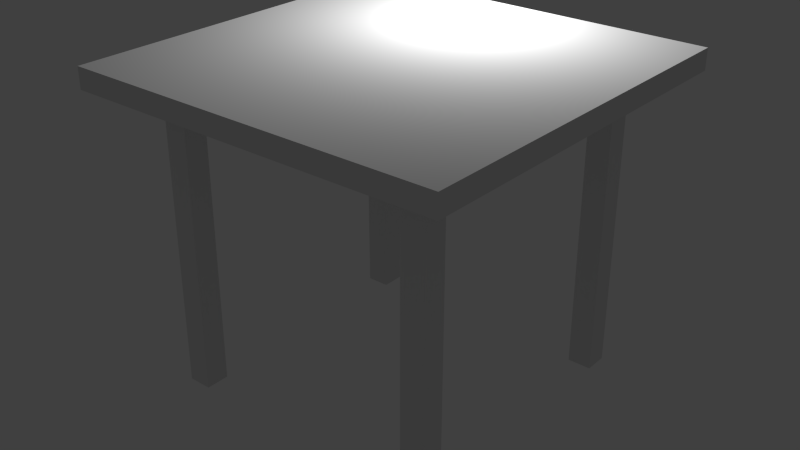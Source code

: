 # Source: table-review.blend  (saved by Blender 2.73.0; exported with 4.5.12 LTS)
import bpy
from mathutils import Matrix  # noqa: F401  (used for matrix-valued properties, if any)

bpy.ops.wm.read_factory_settings(use_empty=True)
scene = bpy.context.scene
scene.name = 'Scene'

# ---- collections
col_collection_1 = bpy.data.collections.new('Collection 1'); scene.collection.children.link(col_collection_1)

# ---- materials (node trees are filled in below, after node groups)
mat_wood = bpy.data.materials.new('Wood')
mat_wood.alpha_threshold = 0.0
mat_wood.use_transparent_shadow = False
mat_wood.roughness = 0.5
mat_wood.line_color = (0.0, 0.0, 0.0, 1.0)

# ---- material node trees

# ---- world
world_world = bpy.data.worlds.new('World'); scene.world = world_world
world_world.color = (0.05088, 0.05088, 0.05088)
world_world.use_sun_shadow = False
world_world.sun_shadow_jitter_overblur = 0.0
world_world.cycles.sampling_method = 'MANUAL'
world_world.cycles.sample_map_resolution = 256

# ---- lights
light_lamp = bpy.data.lights.new('Lamp', 'POINT')
light_lamp.transmission_factor = 0.0
light_lamp.cutoff_distance = 30.0
light_lamp.energy = 100.0
light_lamp.shadow_buffer_clip_start = 1.001
light_lamp.shadow_soft_size = 0.1
light_lamp.shadow_maximum_resolution = 0.006
light_lamp.use_absolute_resolution = True
light_lamp.cycles.use_multiple_importance_sampling = False

# ---- meshes
me_cube_002 = bpy.data.meshes.new('Cube.002')
me_cube_002.from_pydata([(1.458, 1.458, 0.08038), (1.458, -1.458, 0.08038), (-1.458, -1.458, 0.08038), (-1.458, 1.458, 0.08038), (1.458, 1.458, -0.08038), (1.458, -1.458, -0.08038), (-1.458, -1.458, -0.08038), (-1.458, 1.458, -0.08038), (1.458, 1.458, 0.08038), (1.458, -1.458, 0.08038), (-1.458, -1.458, 0.08038), (-1.458, 1.458, 0.08038), (1.458, -8.691e-08, -0.08038), (2.607e-07, 1.458, -0.08038), (0.0, -1.458, -0.08038), (-1.458, 4.346e-07, -0.08038), (1.458, -0.7291, -0.08038), (-0.7291, 1.458, -0.08038), (-0.7291, -1.458, -0.08038), (-1.458, 0.7291, -0.08038), (1.458, 0.7291, -0.08038), (0.7291, 1.458, -0.08038), (0.7291, -1.458, -0.08038), (-1.458, -0.7291, -0.08038), (0.7291, -0.7291, -0.08038), (0.7291, 0.7291, -0.08038), (-0.7291, 0.7291, -0.08038), (-0.7291, -0.7291, -0.08038), (1.458, -1.094, -0.08038), (-1.094, 1.458, -0.08038), (-1.094, -1.458, -0.08038), (-1.458, 1.094, -0.08038), (1.458, 0.3645, -0.08038), (0.3645, 1.458, -0.08038), (0.3645, -1.458, -0.08038), (-1.458, -0.3645, -0.08038), (-1.094, 3.694e-07, -0.08038), (2.173e-07, 1.094, -0.08038), (1.458, -0.3645, -0.08038), (-0.3645, 1.458, -0.08038), (-0.3645, -1.458, -0.08038), (-1.458, 0.3645, -0.08038), (1.458, 1.094, -0.08038), (1.094, 1.458, -0.08038), (1.094, -1.458, -0.08038), (-1.458, -1.094, -0.08038), (1.094, -2.173e-08, -0.08038), (2.173e-08, -1.094, -0.08038), (1.094, -0.7291, -0.08038), (0.7291, -1.094, -0.08038), (1.094, 0.7291, -0.08038), (0.7291, 1.094, -0.08038), (-1.094, 0.722, -0.08038), (-0.7268, 1.094, -0.08038), (-1.094, -0.7291, -0.08038), (-0.7291, -1.094, -0.08038), (-0.3645, -1.094, -0.08038), (-1.094, -0.3645, -0.08038), (-0.3645, 1.094, -0.08038), (-1.091, 1.087, -0.08038), (1.094, 0.3645, -0.08038), (1.094, 1.094, -0.08038), (0.3645, 1.094, -0.08038), (1.094, -1.094, -0.08038), (1.094, -0.3645, -0.08038), (0.3645, -1.094, -0.08038), (-1.094, 0.3645, -0.08038), (-1.094, -1.094, -0.08038), (-1.094, -0.7284, -0.2523), (-0.7291, -0.7284, -0.2523), (-1.094, -1.093, -0.2523), (-0.7291, -1.093, -0.2523), (1.094, 0.9105, -0.2523), (0.7296, 0.9114, -0.2523), (0.9119, 1.093, -0.2523), (0.9114, 0.7291, -0.2523), (-0.7265, 1.094, -0.2523), (-1.093, 1.087, -0.2523), (-0.7288, 0.7244, -0.2523), (-1.095, 0.7173, -0.2523), (-0.7291, 3.042e-07, -0.2523), (0.7291, 4.346e-08, -0.2523), (1.738e-07, 0.7291, -0.2523), (4.346e-08, -0.7291, -0.2523), (0.7291, -0.7291, -0.2523), (0.7291, 0.7291, -0.2523), (-0.7291, 0.7291, -0.2523), (-0.7291, -0.7291, -0.2523), (-1.094, 3.694e-07, -0.2523), (2.173e-07, 1.094, -0.2523), (1.094, -2.173e-08, -0.2523), (2.173e-08, -1.094, -0.2523), (0.3645, -0.7291, -0.2523), (1.094, -0.7291, -0.2523), (0.7291, -0.3645, -0.2523), (0.7291, -1.094, -0.2523), (0.3645, 0.7291, -0.2523), (1.094, 0.7291, -0.2523), (0.7291, 1.094, -0.2523), (0.7291, 0.3645, -0.2523), (-1.094, 0.7291, -0.2523), (-0.3645, 0.7291, -0.2523), (-0.7291, 1.094, -0.2523), (-0.7291, 0.3645, -0.2523), (-1.094, -0.7291, -0.2523), (-0.3645, -0.7291, -0.2523), (-0.7291, -0.3645, -0.2523), (-0.7291, -1.094, -0.2523), (-0.3645, -1.094, -0.2523), (-1.094, -0.3645, -0.2523), (-0.3645, 1.094, -0.2523), (1.094, 0.3645, -0.2523), (0.3645, 1.094, -0.2523), (1.094, -0.3645, -0.2523), (0.3645, -1.094, -0.2523), (-1.094, 0.3645, -0.2523), (8.691e-08, 1.738e-07, 0.0306), (-0.7291, 3.042e-07, 0.0306), (0.7291, 4.346e-08, 0.0306), (1.738e-07, 0.7291, 0.0306), (4.346e-08, -0.7291, 0.0306), (0.7291, -0.7291, 0.0306), (0.7291, 0.7291, 0.0306), (-0.7291, 0.7291, 0.0306), (-0.7291, -0.7291, 0.0306), (0.3645, 1.086e-07, 0.0306), (6.518e-08, -0.3645, 0.0306), (-0.3645, 2.39e-07, 0.0306), (1.304e-07, 0.3645, 0.0306), (0.3645, -0.7291, 0.0306), (0.7291, -0.3645, 0.0306), (0.3645, 0.7291, 0.0306), (0.7291, 0.3645, 0.0306), (-0.3645, 0.7291, 0.0306), (-0.7291, 0.3645, 0.0306), (-0.3645, -0.7291, 0.0306), (-0.7291, -0.3645, 0.0306), (-0.3645, -0.3645, 0.0306), (-0.3645, 0.3645, 0.0306), (0.3645, -0.3645, 0.0306), (0.3645, 0.3645, 0.0306), (0.7301, 1.094, -0.2523), (1.094, 1.092, -0.08038), (1.094, 0.7275, -0.08038), (1.094, 1.092, -0.2523), (1.094, 0.7275, -0.2523), (0.9116, 0.9109, -0.2523), (0.7291, -1.093, -0.2523), (1.094, -1.093, -0.2523), (0.7291, -0.7286, -0.2523), (1.094, -0.7286, -0.2523), (0.9114, -1.093, -0.2523), (0.7291, -0.9109, -0.2523), (0.9114, -0.7286, -0.2523), (1.094, -0.9109, -0.2523), (0.9114, -0.9109, -0.2523), (-1.094, -0.9107, -0.2523), (-0.9114, -0.7284, -0.2523), (-0.7291, -0.9107, -0.2523), (-0.9114, -1.093, -0.2523), (-0.9114, -0.9107, -0.2523), (-0.7288, 0.9067, -0.2523), (-0.9087, 1.094, -0.2523), (-1.095, 0.8996, -0.2523), (-0.911, 0.7244, -0.2523), (-0.911, 0.9067, -0.2523)], [], [(0, 3, 2, 1), (67, 45, 6, 30), (4, 42, 20, 32, 12, 38, 16, 28, 5, 9, 8), (5, 44, 22, 34, 14, 40, 18, 30, 6, 10, 9), (6, 45, 23, 35, 15, 41, 19, 31, 7, 11, 10), (8, 11, 7, 29, 17, 39, 13, 33, 21, 43, 4), (66, 41, 15, 36), (65, 47, 14, 34), (63, 49, 22, 44), (59, 31, 19, 52), (57, 35, 23, 54), (56, 55, 18, 40), (47, 91, 108, 56), (51, 98, 85, 25), (47, 56, 40, 14), (52, 100, 86, 26), (55, 107, 87, 27), (66, 115, 100, 52), (36, 15, 35, 57), (60, 111, 90, 46), (53, 102, 110, 58), (26, 86, 102, 53), (49, 95, 114, 65), (27, 87, 104, 54), (39, 17, 53, 58), (13, 39, 58, 37), (46, 90, 113, 64), (29, 7, 31, 59), (17, 29, 59, 53), (54, 104, 109, 57), (20, 50, 60, 32), (32, 60, 46, 12), (43, 21, 51, 61), (4, 43, 61, 42), (42, 61, 50, 20), (33, 13, 37, 62), (21, 33, 62, 51), (56, 108, 107, 55), (16, 48, 63, 28), (28, 63, 44, 5), (48, 93, 84, 24), (12, 46, 64, 38), (38, 64, 48, 16), (62, 112, 98, 51), (24, 84, 95, 49), (50, 97, 111, 60), (25, 85, 75, 97, 50), (65, 114, 91, 47), (49, 65, 34, 22), (36, 88, 115, 66), (58, 110, 89, 37), (57, 109, 88, 36), (52, 19, 41, 66), (37, 89, 112, 62), (64, 113, 93, 48), (54, 23, 45, 67), (55, 67, 30, 18), (73, 146, 75, 85), (142, 143, 145, 144), (61, 51, 141, 144), (59, 77, 162, 76, 53), (59, 52, 79, 163, 77), (165, 163, 79, 164), (80, 117, 134, 103), (82, 119, 131, 96), (113, 94, 84, 93), (112, 89, 82, 96), (111, 99, 81, 90), (110, 102, 86, 101), (83, 120, 135, 105), (85, 122, 132, 99), (105, 87, 107, 108), (83, 105, 108, 91), (94, 130, 121, 84), (103, 134, 123, 86), (106, 136, 117, 80), (80, 88, 109, 106), (106, 109, 104, 87), (87, 124, 136, 106), (84, 121, 129, 92), (86, 123, 133, 101), (89, 110, 101, 82), (97, 75, 85, 99, 111), (98, 112, 96, 85), (90, 81, 94, 113), (96, 131, 122, 85), (105, 135, 124, 87), (99, 132, 118, 81), (92, 83, 91, 114), (84, 92, 114, 95), (92, 129, 120, 83), (101, 133, 119, 82), (81, 118, 130, 94), (86, 100, 115, 103), (103, 115, 88, 80), (140, 128, 116, 125), (139, 126, 120, 129), (138, 134, 117, 127), (137, 136, 124, 135), (127, 117, 136, 137), (116, 127, 137, 126), (126, 137, 135, 120), (133, 123, 134, 138), (119, 133, 138, 128), (128, 138, 127, 116), (125, 116, 126, 139), (118, 125, 139, 130), (130, 139, 129, 121), (131, 119, 128, 140), (122, 131, 140, 132), (132, 140, 125, 118), (146, 72, 97, 75), (141, 74, 146, 73), (55, 107, 70, 67), (104, 54, 67, 70), (155, 151, 147, 152), (63, 148, 95, 49), (63, 48, 93, 148), (153, 155, 152, 149), (150, 154, 155, 153), (157, 160, 156, 68), (69, 158, 160, 157), (158, 71, 159, 160), (76, 162, 165, 161), (161, 165, 164, 78)])
_uv = me_cube_002.uv_layers.new(name='UVMap')
_uv.uv.foreach_set('vector', [0.4998, 0.4998, 0.0001967, 0.4998, 0.0001966, 0.0001968, 0.4998, 0.0001966, 0.4374, 0.9374, 0.4998, 0.9374, 0.4998, 0.9998, 0.4374, 0.9998, 0.9828, 0.4421, 0.9999, 0.541, 0.9828, 0.5411, 0.9827, 0.541, 0.9828, 0.541, 0.9828, 0.541, 0.9828, 0.541, 0.9828, 0.541, 0.9828, 0.541, 9.914e-05, 0.541, 9.938e-05, 0.4421, 0.9849, 0.4033, 0.9849, 0.4256, 0.9999, 0.5818, 0.9849, 0.5819, 0.9848, 0.5819, 0.9848, 0.5819, 0.9849, 0.5819, 0.9849, 0.5819, 0.9849, 0.5819, 9.934e-05, 0.5819, 9.922e-05, 0.4033, 9.922e-05, 0.54, 0.8616, 0.5412, 0.8631, 0.54, 0.8628, 0.54, 0.8626, 0.54, 0.8623, 0.54, 0.862, 0.54, 0.8618, 0.54, 0.9849, 0.54, 0.9849, 0.4588, 9.95e-05, 0.4588, 0.9703, 0.4541, 9.878e-05, 0.4541, 9.851e-05, 0.5431, 0.4843, 0.5459, 0.4848, 0.5451, 0.485, 0.5443, 0.4856, 0.5435, 0.4855, 0.5435, 0.4853, 0.5435, 0.4852, 0.5435, 0.9703, 0.5431, 0.4374, 0.6875, 0.4998, 0.6875, 0.4998, 0.75, 0.4374, 0.75, 0.1875, 0.9374, 0.25, 0.9374, 0.25, 0.9998, 0.1875, 0.9998, 0.06265, 0.9374, 0.1251, 0.9374, 0.1251, 0.9998, 0.06265, 0.9998, 0.437, 0.5639, 0.4998, 0.5626, 0.4998, 0.6251, 0.4374, 0.6263, 0.4374, 0.8125, 0.4998, 0.8125, 0.4998, 0.8749, 0.4374, 0.8749, 0.3125, 0.9374, 0.3749, 0.9374, 0.3749, 0.9998, 0.3125, 0.9998, 0.3956, 0.6782, 0.3956, 0.941, 0.3748, 0.941, 0.3748, 0.6782, 0.06247, 1.0, 0.06247, 0.7372, 0.08329, 0.7372, 0.08329, 1.0, 0.25, 0.9374, 0.3125, 0.9374, 0.3125, 0.9998, 0.25, 0.9998, 0.625, 0.5086, 0.625, 0.2457, 0.6458, 0.2457, 0.6458, 0.5086, 0.08329, 1.0, 0.08329, 0.7372, 0.1041, 0.7372, 0.1041, 1.0, 0.583, 0.6782, 0.583, 0.9411, 0.5622, 0.9411, 0.5626, 0.6782, 0.4374, 0.75, 0.4998, 0.75, 0.4998, 0.8125, 0.4374, 0.8125, 0.4789, 0.941, 0.4789, 0.6782, 0.4997, 0.6782, 0.4997, 0.941, 0.333, 0.4914, 0.3332, 0.7543, 0.3123, 0.7543, 0.3123, 0.4914, 0.6458, 0.5086, 0.6458, 0.2457, 0.6667, 0.2457, 0.6667, 0.5086, 0.4373, 0.6782, 0.4373, 0.941, 0.4164, 0.941, 0.4164, 0.6782, 0.02082, 0.7372, 0.02082, 1.0, 5.957e-08, 1.0, 0.0, 0.7372, 0.3125, 0.5002, 0.3749, 0.5002, 0.3745, 0.5626, 0.3125, 0.5626, 0.25, 0.5002, 0.3125, 0.5002, 0.3125, 0.5626, 0.25, 0.5626, 0.4997, 0.941, 0.4997, 0.6782, 0.5206, 0.6782, 0.5206, 0.941, 0.4374, 0.5002, 0.4998, 0.5002, 0.4998, 0.5626, 0.437, 0.5639, 0.3749, 0.5002, 0.4374, 0.5002, 0.437, 0.5639, 0.3745, 0.5626, 0.6454, 0.6782, 0.6455, 0.941, 0.6247, 0.941, 0.6246, 0.6782, 0.0001967, 0.6251, 0.06265, 0.6251, 0.06265, 0.6875, 0.0001967, 0.6875, 0.0001967, 0.6875, 0.06265, 0.6875, 0.06265, 0.75, 0.0001967, 0.75, 0.06265, 0.5002, 0.1251, 0.5002, 0.1251, 0.5626, 0.06265, 0.5626, 0.0001966, 0.5002, 0.06265, 0.5002, 0.06265, 0.5626, 0.0001967, 0.5626, 0.0001967, 0.5626, 0.06265, 0.5626, 0.06265, 0.6251, 0.0001967, 0.6251, 0.1875, 0.5002, 0.25, 0.5002, 0.25, 0.5626, 0.1875, 0.5626, 0.1251, 0.5002, 0.1875, 0.5002, 0.1875, 0.5626, 0.1251, 0.5626, 0.3748, 0.6782, 0.3748, 0.941, 0.354, 0.941, 0.354, 0.6782, 0.0001967, 0.8749, 0.06265, 0.8749, 0.06265, 0.9374, 0.0001967, 0.9374, 0.0001967, 0.9374, 0.06265, 0.9374, 0.06265, 0.9998, 0.0001967, 0.9998, 0.06247, 0.7372, 0.06247, 1.0, 0.04164, 1.0, 0.04164, 0.7372, 0.0001967, 0.75, 0.06265, 0.75, 0.06265, 0.8125, 0.0001967, 0.8125, 0.0001967, 0.8125, 0.06265, 0.8125, 0.06265, 0.8749, 0.0001967, 0.8749, 0.2707, 0.4914, 0.2707, 0.7543, 0.2499, 0.7543, 0.2499, 0.4914, 0.04164, 0.7372, 0.04164, 1.0, 0.02082, 1.0, 0.02082, 0.7372, 0.4581, 0.941, 0.4581, 0.6782, 0.4789, 0.6782, 0.4789, 0.941, 0.1458, 0.7372, 0.1458, 1.0, 0.1353, 1.0, 0.1249, 1.0, 0.1249, 0.7372, 0.4164, 0.6782, 0.4164, 0.941, 0.3956, 0.941, 0.3956, 0.6782, 0.1251, 0.9374, 0.1875, 0.9374, 0.1875, 0.9998, 0.1251, 0.9998, 0.6038, 0.6782, 0.6038, 0.9411, 0.583, 0.9411, 0.583, 0.6782, 0.3123, 0.4914, 0.3123, 0.7543, 0.2915, 0.7543, 0.2915, 0.4914, 0.6246, 0.6782, 0.6247, 0.941, 0.6038, 0.9411, 0.6038, 0.6782, 0.4374, 0.6263, 0.4998, 0.6251, 0.4998, 0.6875, 0.4374, 0.6875, 0.2915, 0.4914, 0.2915, 0.7543, 0.2707, 0.7543, 0.2707, 0.4914, 0.5206, 0.941, 0.5206, 0.6782, 0.5414, 0.6782, 0.5414, 0.941, 0.4374, 0.8749, 0.4998, 0.8749, 0.4998, 0.9374, 0.4374, 0.9374, 0.3749, 0.9374, 0.4374, 0.9374, 0.4374, 0.9998, 0.3749, 0.9998, 0.7812, 0.2505, 0.7813, 0.282, 0.7502, 0.2819, 0.7497, 0.2507, 0.1249, 1.0, 0.1041, 1.0, 0.1041, 0.7372, 0.1249, 0.7372, 0.1458, 0.7372, 0.1666, 0.7372, 0.1665, 1.0, 0.1458, 1.0, 0.6042, 0.5086, 0.6041, 0.2457, 0.6146, 0.2457, 0.625, 0.2457, 0.625, 0.5086, 0.6041, 0.5086, 0.5833, 0.5086, 0.583, 0.2457, 0.5934, 0.2457, 0.6041, 0.2457, 0.5454, 0.5465, 0.5227, 0.5684, 0.5002, 0.5468, 0.5229, 0.5249, 0.3748, 0.2457, 0.3748, 0.6782, 0.354, 0.6782, 0.354, 0.2457, 0.4581, 0.2457, 0.4581, 0.6782, 0.4373, 0.6782, 0.4373, 0.2457, 0.5625, 0.3128, 0.5626, 0.2505, 0.5003, 0.2504, 0.5002, 0.3127, 0.6875, 0.3763, 0.6251, 0.3763, 0.6251, 0.3138, 0.6875, 0.3138, 0.6873, 0.313, 0.6873, 0.2506, 0.625, 0.2505, 0.6249, 0.3129, 0.5626, 0.3763, 0.5002, 0.3763, 0.5002, 0.3138, 0.5626, 0.3138, 0.2082, 0.9239, 0.2082, 0.4914, 0.229, 0.4914, 0.229, 0.9239, 0.583, 0.2457, 0.583, 0.6782, 0.5622, 0.6782, 0.5622, 0.2457, 0.5626, 0.4391, 0.5002, 0.4391, 0.5002, 0.3767, 0.5626, 0.3767, 0.6251, 0.4391, 0.5626, 0.4391, 0.5626, 0.3767, 0.6251, 0.3767, 0.5206, 0.2457, 0.5206, 0.6782, 0.4997, 0.6782, 0.4997, 0.2457, 0.354, 0.2457, 0.354, 0.6782, 0.3332, 0.6782, 0.3332, 0.2457, 0.3956, 0.2457, 0.3956, 0.6782, 0.3748, 0.6782, 0.3748, 0.2457, 0.6251, 0.4395, 0.6251, 0.502, 0.5626, 0.502, 0.5626, 0.4395, 0.5626, 0.4395, 0.5626, 0.502, 0.5002, 0.502, 0.5002, 0.4395, 0.4164, 0.2457, 0.4164, 0.6782, 0.3956, 0.6782, 0.3956, 0.2457, 0.1666, 0.9239, 0.1666, 0.4914, 0.1874, 0.4914, 0.1874, 0.9239, 0.4997, 0.2457, 0.4997, 0.6782, 0.4789, 0.6782, 0.4789, 0.2457, 0.6251, 0.3763, 0.5626, 0.3763, 0.5626, 0.3138, 0.6251, 0.3138, 0.7496, 0.3131, 0.7502, 0.2819, 0.7497, 0.2507, 0.6873, 0.2506, 0.6873, 0.313, 0.75, 0.3763, 0.6875, 0.3763, 0.6875, 0.3138, 0.75, 0.3138, 0.6249, 0.3129, 0.625, 0.2505, 0.5626, 0.2505, 0.5625, 0.3128, 0.4373, 0.2457, 0.4373, 0.6782, 0.4164, 0.6782, 0.4164, 0.2457, 0.229, 0.9239, 0.229, 0.4914, 0.2499, 0.4914, 0.2499, 0.9239, 0.5622, 0.2457, 0.5622, 0.6782, 0.5414, 0.6782, 0.5414, 0.2457, 0.6875, 0.4391, 0.6251, 0.4391, 0.6251, 0.3767, 0.6875, 0.3767, 0.75, 0.4391, 0.6875, 0.4391, 0.6875, 0.3767, 0.75, 0.3767, 0.1874, 0.9239, 0.1874, 0.4914, 0.2082, 0.4914, 0.2082, 0.9239, 0.4789, 0.2457, 0.4789, 0.6782, 0.4581, 0.6782, 0.4581, 0.2457, 0.5414, 0.2457, 0.5414, 0.6782, 0.5206, 0.6782, 0.5206, 0.2457, 0.75, 0.4395, 0.75, 0.502, 0.6875, 0.502, 0.6875, 0.4395, 0.6875, 0.4395, 0.6875, 0.502, 0.6251, 0.502, 0.6251, 0.4395, 0.5626, 0.06265, 0.6251, 0.06265, 0.6251, 0.1251, 0.5626, 0.1251, 0.5626, 0.1875, 0.6251, 0.1875, 0.6251, 0.25, 0.5626, 0.25, 0.6875, 0.06265, 0.75, 0.06265, 0.75, 0.1251, 0.6875, 0.1251, 0.6875, 0.1875, 0.75, 0.1875, 0.75, 0.25, 0.6875, 0.25, 0.6875, 0.1251, 0.75, 0.1251, 0.75, 0.1875, 0.6875, 0.1875, 0.6251, 0.1251, 0.6875, 0.1251, 0.6875, 0.1875, 0.6251, 0.1875, 0.6251, 0.1875, 0.6875, 0.1875, 0.6875, 0.25, 0.6251, 0.25, 0.6875, 0.0001966, 0.75, 0.0001966, 0.75, 0.06265, 0.6875, 0.06265, 0.6251, 0.0001966, 0.6875, 0.0001966, 0.6875, 0.06265, 0.6251, 0.06265, 0.6251, 0.06265, 0.6875, 0.06265, 0.6875, 0.1251, 0.6251, 0.1251, 0.5626, 0.1251, 0.6251, 0.1251, 0.6251, 0.1875, 0.5626, 0.1875, 0.5002, 0.1251, 0.5626, 0.1251, 0.5626, 0.1875, 0.5002, 0.1875, 0.5002, 0.1875, 0.5626, 0.1875, 0.5626, 0.25, 0.5002, 0.25, 0.5626, 0.0001966, 0.6251, 0.0001966, 0.6251, 0.06265, 0.5626, 0.06265, 0.5002, 0.0001966, 0.5626, 0.0001966, 0.5626, 0.06265, 0.5002, 0.06265, 0.5002, 0.06265, 0.5626, 0.06265, 0.5626, 0.1251, 0.5002, 0.1251, 0.7813, 0.282, 0.781, 0.3134, 0.7496, 0.3131, 0.7502, 0.2819, 0.8127, 0.2504, 0.8127, 0.2818, 0.7813, 0.282, 0.7812, 0.2505, 0.354, 0.6782, 0.354, 0.941, 0.3332, 0.941, 0.3332, 0.6782, 0.6455, 0.941, 0.6454, 0.6782, 0.6663, 0.6782, 0.6663, 0.941, 0.5943, 0.6, 0.563, 0.6, 0.563, 0.5688, 0.5943, 0.5688, 0.4581, 0.6782, 0.4581, 0.941, 0.4373, 0.941, 0.4373, 0.6782, 0.5622, 0.941, 0.5414, 0.941, 0.5414, 0.6782, 0.5622, 0.6782, 0.6255, 0.6, 0.5943, 0.6, 0.5943, 0.5688, 0.6255, 0.5688, 0.6255, 0.6312, 0.5943, 0.6312, 0.5943, 0.6, 0.6255, 0.6, 0.5314, 0.5688, 0.5314, 0.6, 0.5002, 0.6, 0.5002, 0.5688, 0.5626, 0.5688, 0.5626, 0.6, 0.5314, 0.6, 0.5314, 0.5688, 0.5626, 0.6, 0.5626, 0.6312, 0.5314, 0.6312, 0.5314, 0.6, 0.5904, 0.5459, 0.5688, 0.5684, 0.5454, 0.5465, 0.567, 0.524, 0.567, 0.524, 0.5454, 0.5465, 0.5229, 0.5249, 0.5445, 0.5023])
me_cube_002.materials.append(mat_wood)
me_cube_002.use_remesh_preserve_volume = False
me_cube_002.use_remesh_preserve_attributes = False
me_cube_002.use_mirror_vertex_groups = False
me_cube_002.update()
me_cube_001 = bpy.data.meshes.new('Cube.001')
me_cube_001.from_pydata([(-1.094, -1.093, -0.2523), (1.094, 0.9105, -0.2523), (0.9119, 1.093, -0.2523), (-1.093, 1.087, -0.2523), (1.094, 1.092, -0.2523), (0.9116, 0.9109, -0.2523), (1.094, 0.9105, -2.364), (0.9119, 1.093, -2.364), (1.094, 1.092, -2.364), (0.9116, 0.9109, -2.364), (1.094, -1.093, -0.2523), (0.9114, -1.093, -0.2523), (1.094, -0.9109, -0.2523), (0.9114, -0.9109, -0.2523), (1.094, -1.093, -2.353), (0.9114, -1.093, -2.353), (1.094, -0.9109, -2.353), (0.9114, -0.9109, -2.353), (-1.094, -0.9107, -0.2523), (-0.9114, -1.093, -0.2523), (-0.9114, -0.9107, -0.2523), (-1.094, -1.093, -2.358), (-1.094, -0.9107, -2.358), (-0.9114, -1.093, -2.358), (-0.9114, -0.9107, -2.358), (-0.9087, 1.094, -0.2523), (-1.095, 0.8996, -0.2523), (-0.911, 0.9067, -0.2523), (-1.095, 1.094, -2.387), (-0.9126, 1.094, -2.387), (-1.095, 0.9114, -2.387), (-0.9126, 0.9114, -2.387)], [], [(20, 19, 23, 24), (1, 5, 9, 6), (7, 8, 6, 9), (5, 2, 7, 9), (4, 1, 6, 8), (2, 4, 8, 7), (11, 13, 17, 15), (16, 14, 15, 17), (13, 12, 16, 17), (12, 10, 14, 16), (10, 11, 15, 14), (24, 23, 21, 22), (18, 20, 24, 22), (0, 18, 22, 21), (19, 0, 21, 23), (25, 27, 31, 29), (29, 31, 30, 28), (27, 26, 30, 31), (26, 3, 28, 30), (3, 25, 29, 28)])
_uv = me_cube_001.uv_layers.new(name='UVMap')
_uv.uv.foreach_set('vector', [0.5901, 0.6825, 0.5314, 0.6825, 0.5314, 0.0, 0.5901, 0.0, 0.2385, 0.0, 0.2971, 6.213e-09, 0.2971, 0.6844, 0.2385, 0.6844, 0.9414, 0.01303, 0.9415, 0.009779, 0.9999, 0.009772, 0.9999, 0.01302, 0.2971, 0.0, 0.3556, 1.243e-08, 0.3556, 0.6844, 0.2971, 0.6844, 0.7069, 0.6844, 0.6485, 0.6844, 0.6485, 4.97e-08, 0.7069, 0.0, 0.5901, 0.0, 0.6485, 6.213e-09, 0.6485, 0.6844, 0.5901, 0.6844, 0.7655, 0.6811, 0.7069, 0.6811, 0.7069, 4.97e-08, 0.7655, 0.0, 0.9414, 0.006514, 1.0, 0.006514, 1.0, 0.009772, 0.9414, 0.009772, 0.9414, 0.6811, 0.8828, 0.6811, 0.8828, 4.97e-08, 0.9414, 0.0, 0.8828, 0.6811, 0.8241, 0.6811, 0.8241, 0.0, 0.8828, 0.0, 0.7655, 0.0, 0.8241, 0.0, 0.8241, 0.6811, 0.7655, 0.6811, 0.9414, 0.003257, 1.0, 0.003257, 1.0, 0.006514, 0.9414, 0.006514, 0.4142, 0.0, 0.4728, 0.0, 0.4728, 0.6825, 0.4142, 0.6825, 0.3556, 0.0, 0.4142, 0.0, 0.4142, 0.6825, 0.3556, 0.6825, 0.4728, 0.0, 0.5314, 6.213e-09, 0.5314, 0.6825, 0.4728, 0.6825, 0.1203, 0.6919, 0.06014, 0.6919, 0.06165, 0.0, 0.1203, 0.0, 0.9414, 0.0, 1.0, 3.106e-09, 1.0, 0.003257, 0.9414, 0.003257, 0.1203, 0.0, 0.1794, 0.0, 0.1794, 0.6919, 0.1208, 0.6919, 0.0, 0.0, 0.06014, 5.964e-07, 0.06014, 0.6919, 0.001513, 0.6919, 0.2385, 0.6919, 0.1794, 0.6919, 0.1799, 1.988e-07, 0.2385, 0.0])
me_cube_001.materials.append(mat_wood)
me_cube_001.use_remesh_preserve_volume = False
me_cube_001.use_remesh_preserve_attributes = False
me_cube_001.use_mirror_vertex_groups = False
me_cube_001.update()

# ---- objects
ob_table_top = bpy.data.objects.new('Table Top', me_cube_002)
ob_table_legs = bpy.data.objects.new('Table Legs', me_cube_001)
ob_lamp = bpy.data.objects.new('Lamp', light_lamp)

# ---- transforms, parenting, visibility, modifiers, constraints
ob_table_top.location = (0.1974, 0.0, 2.066)
ob_table_top.lock_rotations_4d = False
ob_table_top.empty_display_type = 'ARROWS'
ob_table_top.lineart.crease_threshold = 0.0
ob_table_legs.location = (0.1974, 0.0, 2.066)
ob_table_legs.lock_rotations_4d = False
ob_table_legs.empty_display_type = 'ARROWS'
ob_table_legs.lineart.crease_threshold = 0.0
ob_lamp.location = (0.08029, 1.005, 3.197)
ob_lamp.rotation_euler = (0.6503, 0.05522, 1.866)
ob_lamp.lock_rotations_4d = False
ob_lamp.empty_display_type = 'ARROWS'
ob_lamp.color = (0.0, 0.0, 0.0, 0.0)
ob_lamp.lineart.crease_threshold = 0.0

# ---- collection membership
col_collection_1.objects.link(ob_table_top)
col_collection_1.objects.link(ob_table_legs)
col_collection_1.objects.link(ob_lamp)

# ---- scene / render settings (as saved in the file)
scene.frame_start = 1; scene.frame_end = 250; scene.frame_set(1)
scene.render.engine = 'BLENDER_EEVEE_NEXT'
scene.render.resolution_percentage = 50
scene.render.dither_intensity = 0.0
scene.cycles.use_denoising = False
scene.cycles.samples = 10
scene.cycles.sampling_pattern = 'TABULATED_SOBOL'
scene.cycles.light_sampling_threshold = 0.0
scene.cycles.use_adaptive_sampling = False
scene.cycles.use_light_tree = False
scene.cycles.blur_glossy = 0.0
scene.cycles.pixel_filter_type = 'GAUSSIAN'
scene.cycles.sample_clamp_indirect = 0.0
scene.view_settings.view_transform = 'Standard'
bpy.context.view_layer.update()

# ---- added for rendering (the .blend has no active camera): camera
cam_auto = bpy.data.cameras.new('AutoCamera')
cam_auto.lens = 50.0
cam_auto.sensor_width = 36.0
cam_auto.clip_end = 1000.0
ob_auto_camera = bpy.data.objects.new('AutoCamera', cam_auto)
scene.collection.objects.link(ob_auto_camera)
ob_auto_camera.location = (4.6439, -5.33576, 4.47017)
ob_auto_camera.rotation_euler = (1.09748, -7.21219e-08, 0.694738)
scene.camera = ob_auto_camera
bpy.context.view_layer.update()
